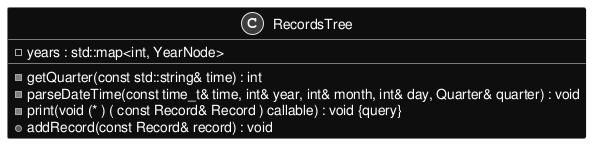

The diagram above was rendered by PlantUML. Its source (embedded in the PNG):
@startuml inline_umlgraph_5.png
skinparam monochrome reverse
skinparam backgroundColor transparent

class RecordsTree {
-getQuarter(const std::string& time) : int
-years : std::map<int, YearNode>
-parseDateTime(const time_t& time, int& year, int& month, int& day, Quarter& quarter) : void
-print(void (* ) ( const Record& Record ) callable) : void {query}
+addRecord(const Record& record) : void

}
@enduml